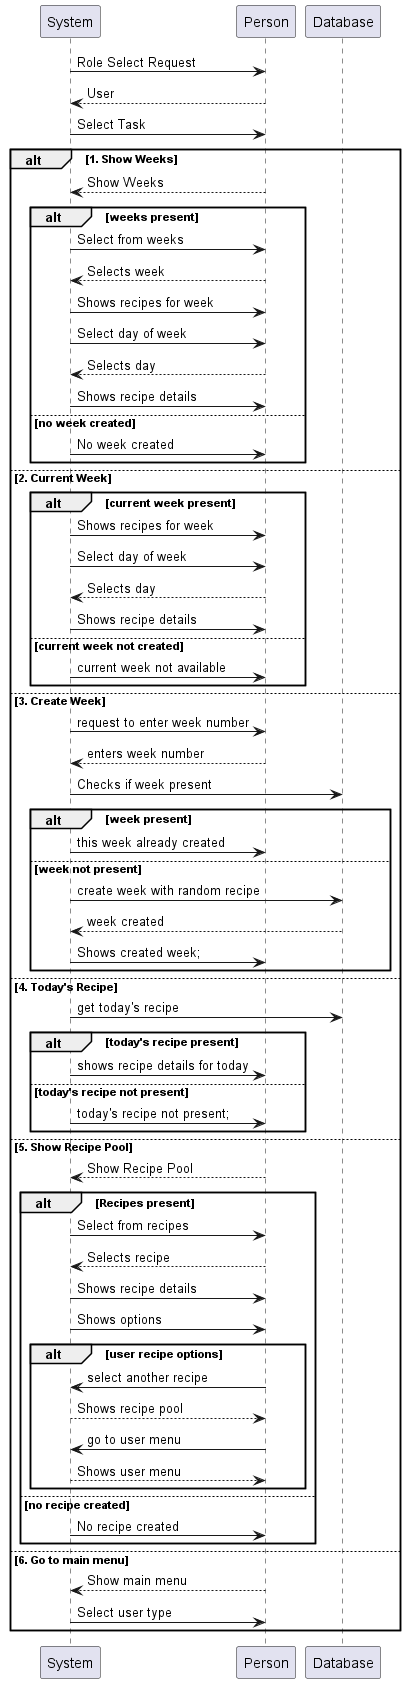

The diagram above was rendered by PlantUML. Its source (embedded in the PNG):
@startuml
'https://plantuml.com/sequence-diagram

'autonumber

System -> Person: Role Select Request
Person --> System: User

System -> Person: Select Task

alt 1. Show Weeks
Person --> System: Show Weeks

    alt weeks present
        System -> Person: Select from weeks
        Person --> System: Selects week
        System -> Person: Shows recipes for week
        System -> Person: Select day of week
        Person --> System: Selects day
        System -> Person: Shows recipe details
    else no week created
        System -> Person: No week created
    end

else 2. Current Week
    alt current week present
        System -> Person: Shows recipes for week
        System -> Person: Select day of week
        Person --> System: Selects day
        System -> Person: Shows recipe details
    else current week not created
        System -> Person: current week not available
    end

else 3. Create Week
System -> Person: request to enter week number
Person --> System: enters week number
System -> Database:Checks if week present
    alt week present
        System -> Person: this week already created
    else week not present
        System -> Database: create week with random recipe
        Database --> System:week created
        System -> Person: Shows created week;
    end

else 4. Today's Recipe
    System -> Database :get today's recipe
    alt today's recipe present
        System -> Person: shows recipe details for today
    else today's recipe not present
        System -> Person: today's recipe not present;
    end
else 5. Show Recipe Pool
Person --> System: Show Recipe Pool

    alt Recipes present
        System -> Person: Select from recipes
        Person --> System: Selects recipe
        System -> Person: Shows recipe details
        System -> Person: Shows options
        alt user recipe options
            Person -> System: select another recipe
            System --> Person: Shows recipe pool
            Person -> System: go to user menu
            System --> Person: Shows user menu
        end

    else no recipe created
        System -> Person: No recipe created
    end

else 6. Go to main menu
Person --> System: Show main menu
System -> Person: Select user type

end

@enduml